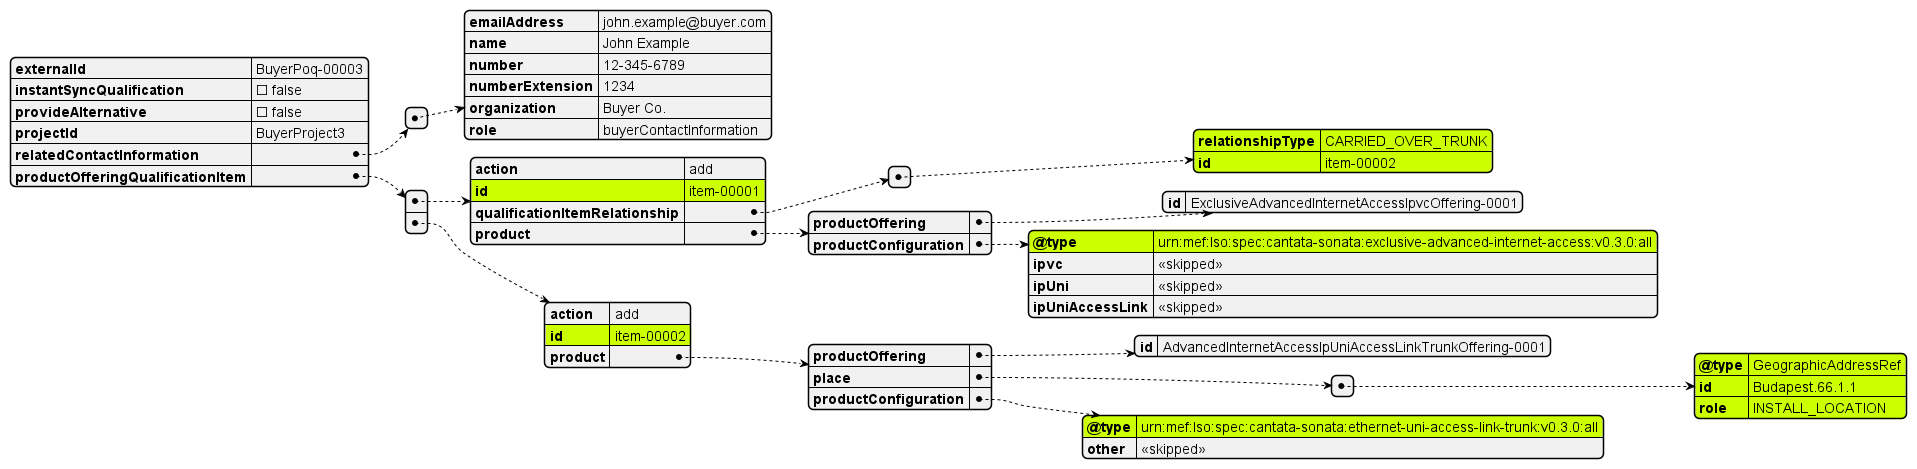

The diagram above was rendered by PlantUML. Its source (embedded in the PNG):
@startjson


#highlight "productOfferingQualificationItem" / "0" / "id" 
#highlight "productOfferingQualificationItem" / "0" / "product" / "productConfiguration" / "@type"
#highlight "productOfferingQualificationItem" / "0" / "qualificationItemRelationship" / "0" / "id"
#highlight "productOfferingQualificationItem" / "0" / "qualificationItemRelationship" / "0" / "relationshipType"

#highlight "productOfferingQualificationItem" / "1" / "id" 
#highlight "productOfferingQualificationItem" / "1" / "product" / "productConfiguration" / "@type"

#highlight "productOfferingQualificationItem" / "1" / "product" / "place" / "0" / "@type"
#highlight "productOfferingQualificationItem" / "1" / "product" / "place" / "0" / "id"
#highlight "productOfferingQualificationItem" / "1" / "product" / "place" / "0" / "role"

{
  "externalId": "BuyerPoq-00003",
  "instantSyncQualification": false,
  "provideAlternative": false,
  "projectId": "BuyerProject3",
  "relatedContactInformation": [
    {
      "emailAddress": "john.example@buyer.com",
      "name": "John Example",
      "number": "12-345-6789",
      "numberExtension": "1234",
      "organization": "Buyer Co.",
      "role": "buyerContactInformation"
    }
  ],
  "productOfferingQualificationItem": [
    {
      "action": "add",
      "id": "item-00001",
      "qualificationItemRelationship": [
        {
          "relationshipType": "CARRIED_OVER_TRUNK",
          "id": "item-00002"
        }
      ],
      "product": {
        "productOffering": {
          "id": "ExclusiveAdvancedInternetAccessIpvcOffering-0001"
        },
        "productConfiguration": {
          "@type": "urn:mef:lso:spec:cantata-sonata:exclusive-advanced-internet-access:v0.3.0:all",
          "ipvc": "<<skipped>>",
          "ipUni":  "<<skipped>>",
          "ipUniAccessLink":  "<<skipped>>"
        }
      }
    },
    {
      "action": "add",
      "id": "item-00002",
      "product": {
        "productOffering": {
          "id": "AdvancedInternetAccessIpUniAccessLinkTrunkOffering-0001"
        },
        "place": [
          {
            "@type": "GeographicAddressRef",
            "id": "Budapest.66.1.1",
            "role": "INSTALL_LOCATION"
          }
        ],
        "productConfiguration": {
          "@type": "urn:mef:lso:spec:cantata-sonata:ethernet-uni-access-link-trunk:v0.3.0:all",
           "other": "<<skipped>>"
        }
      }
    }
  ]
}

@endjson